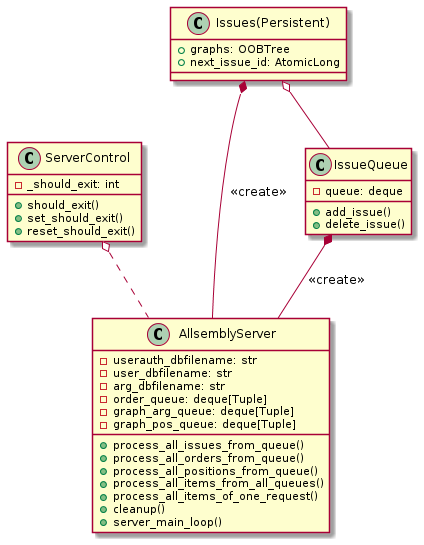

The diagram above was rendered by PlantUML. Its source (embedded in the PNG):
@startuml
class AllsemblyServer {
-userauth_dbfilename: str
-user_dbfilename: str
-arg_dbfilename: str
-order_queue: deque[Tuple]
-graph_arg_queue: deque[Tuple]
-graph_pos_queue: deque[Tuple]
+process_all_issues_from_queue()
+process_all_orders_from_queue()
+process_all_positions_from_queue()
+process_all_items_from_all_queues()
+process_all_items_of_one_request()
+cleanup()
+server_main_loop()
}

class ServerControl {
- _should_exit: int
+ should_exit()
+ set_should_exit()
+ reset_should_exit()
}

ServerControl o.. AllsemblyServer

class Issues(Persistent) {
+ graphs: OOBTree
+ next_issue_id: AtomicLong
}

"Issues(Persistent)" *-- AllsemblyServer: <<create>>

class IssueQueue {
- queue: deque
+ add_issue()
+ delete_issue()
}

IssueQueue *-- AllsemblyServer: <<create>>
"Issues(Persistent)" o-- IssueQueue


@enduml